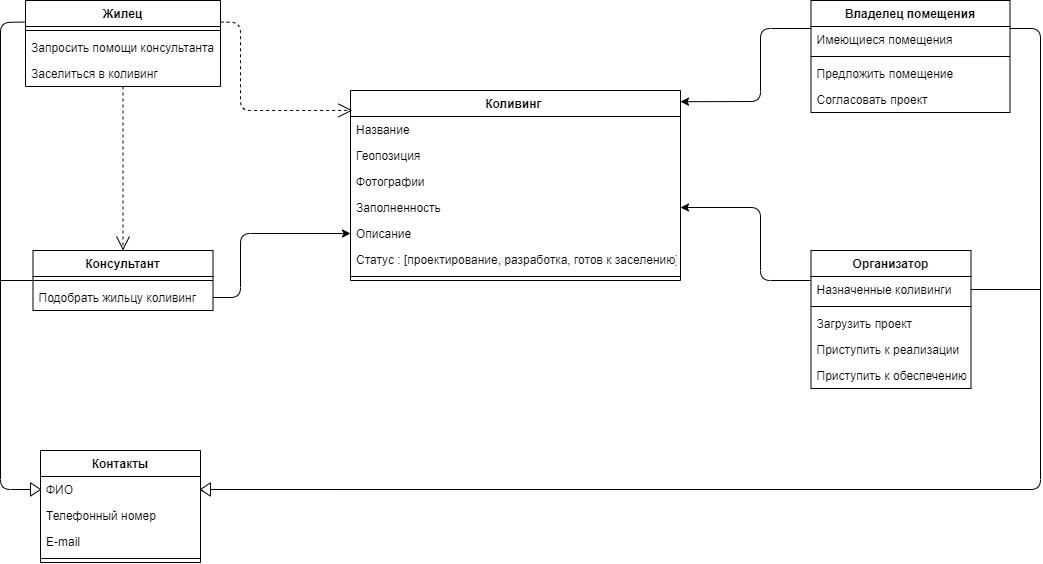

The diagram above was exported from draw.io. Its source (the exported page's mxGraphModel, read from the mxfile embedded in the PNG):
<mxGraphModel dx="1955" dy="968" grid="1" gridSize="10" guides="1" tooltips="1" connect="1" arrows="1" fold="1" page="1" pageScale="1" pageWidth="827" pageHeight="1169" math="0" shadow="0">
  <root>
    <mxCell id="0" />
    <mxCell id="1" parent="0" />
    <mxCell id="8euEJXck2DgzRu9Ly59U-43" value="Коливинг " style="swimlane;fontStyle=1;align=center;verticalAlign=top;childLayout=stackLayout;horizontal=1;startSize=26;horizontalStack=0;resizeParent=1;resizeParentMax=0;resizeLast=0;collapsible=1;marginBottom=0;" parent="1" vertex="1">
      <mxGeometry x="390" y="160" width="330" height="190" as="geometry" />
    </mxCell>
    <mxCell id="8euEJXck2DgzRu9Ly59U-44" value="Название" style="text;strokeColor=none;fillColor=none;align=left;verticalAlign=top;spacingLeft=4;spacingRight=4;overflow=hidden;rotatable=0;points=[[0,0.5],[1,0.5]];portConstraint=eastwest;" parent="8euEJXck2DgzRu9Ly59U-43" vertex="1">
      <mxGeometry y="26" width="330" height="26" as="geometry" />
    </mxCell>
    <mxCell id="8euEJXck2DgzRu9Ly59U-55" value="Геопозиция" style="text;strokeColor=none;fillColor=none;align=left;verticalAlign=top;spacingLeft=4;spacingRight=4;overflow=hidden;rotatable=0;points=[[0,0.5],[1,0.5]];portConstraint=eastwest;" parent="8euEJXck2DgzRu9Ly59U-43" vertex="1">
      <mxGeometry y="52" width="330" height="26" as="geometry" />
    </mxCell>
    <mxCell id="Bqn5DgbhVK-86PNB7lOf-46" value="Фотографии" style="text;strokeColor=none;fillColor=none;align=left;verticalAlign=top;spacingLeft=4;spacingRight=4;overflow=hidden;rotatable=0;points=[[0,0.5],[1,0.5]];portConstraint=eastwest;" vertex="1" parent="8euEJXck2DgzRu9Ly59U-43">
      <mxGeometry y="78" width="330" height="26" as="geometry" />
    </mxCell>
    <mxCell id="8euEJXck2DgzRu9Ly59U-58" value="Заполненность" style="text;strokeColor=none;fillColor=none;align=left;verticalAlign=top;spacingLeft=4;spacingRight=4;overflow=hidden;rotatable=0;points=[[0,0.5],[1,0.5]];portConstraint=eastwest;" parent="8euEJXck2DgzRu9Ly59U-43" vertex="1">
      <mxGeometry y="104" width="330" height="26" as="geometry" />
    </mxCell>
    <mxCell id="8euEJXck2DgzRu9Ly59U-45" value="Описание" style="text;strokeColor=none;fillColor=none;align=left;verticalAlign=top;spacingLeft=4;spacingRight=4;overflow=hidden;rotatable=0;points=[[0,0.5],[1,0.5]];portConstraint=eastwest;" parent="8euEJXck2DgzRu9Ly59U-43" vertex="1">
      <mxGeometry y="130" width="330" height="26" as="geometry" />
    </mxCell>
    <mxCell id="Bqn5DgbhVK-86PNB7lOf-37" value="Статус : [проектирование, разработка, готов к заселению]" style="text;strokeColor=none;fillColor=none;align=left;verticalAlign=top;spacingLeft=4;spacingRight=4;overflow=hidden;rotatable=0;points=[[0,0.5],[1,0.5]];portConstraint=eastwest;" vertex="1" parent="8euEJXck2DgzRu9Ly59U-43">
      <mxGeometry y="156" width="330" height="26" as="geometry" />
    </mxCell>
    <mxCell id="8euEJXck2DgzRu9Ly59U-46" value="" style="line;strokeWidth=1;fillColor=none;align=left;verticalAlign=middle;spacingTop=-1;spacingLeft=3;spacingRight=3;rotatable=0;labelPosition=right;points=[];portConstraint=eastwest;" parent="8euEJXck2DgzRu9Ly59U-43" vertex="1">
      <mxGeometry y="182" width="330" height="8" as="geometry" />
    </mxCell>
    <mxCell id="8euEJXck2DgzRu9Ly59U-27" value="Контакты" style="swimlane;fontStyle=1;align=center;verticalAlign=top;childLayout=stackLayout;horizontal=1;startSize=26;horizontalStack=0;resizeParent=1;resizeParentMax=0;resizeLast=0;collapsible=1;marginBottom=0;" parent="1" vertex="1">
      <mxGeometry x="80" y="520" width="160" height="112" as="geometry" />
    </mxCell>
    <mxCell id="8euEJXck2DgzRu9Ly59U-29" value="ФИО" style="text;strokeColor=none;fillColor=none;align=left;verticalAlign=top;spacingLeft=4;spacingRight=4;overflow=hidden;rotatable=0;points=[[0,0.5],[1,0.5]];portConstraint=eastwest;" parent="8euEJXck2DgzRu9Ly59U-27" vertex="1">
      <mxGeometry y="26" width="160" height="26" as="geometry" />
    </mxCell>
    <mxCell id="8euEJXck2DgzRu9Ly59U-33" value="Телефонный номер" style="text;strokeColor=none;fillColor=none;align=left;verticalAlign=top;spacingLeft=4;spacingRight=4;overflow=hidden;rotatable=0;points=[[0,0.5],[1,0.5]];portConstraint=eastwest;" parent="8euEJXck2DgzRu9Ly59U-27" vertex="1">
      <mxGeometry y="52" width="160" height="26" as="geometry" />
    </mxCell>
    <mxCell id="Bqn5DgbhVK-86PNB7lOf-28" value="E-mail" style="text;strokeColor=none;fillColor=none;align=left;verticalAlign=top;spacingLeft=4;spacingRight=4;overflow=hidden;rotatable=0;points=[[0,0.5],[1,0.5]];portConstraint=eastwest;" vertex="1" parent="8euEJXck2DgzRu9Ly59U-27">
      <mxGeometry y="78" width="160" height="26" as="geometry" />
    </mxCell>
    <mxCell id="8euEJXck2DgzRu9Ly59U-31" value="" style="line;strokeWidth=1;fillColor=none;align=left;verticalAlign=middle;spacingTop=-1;spacingLeft=3;spacingRight=3;rotatable=0;labelPosition=right;points=[];portConstraint=eastwest;" parent="8euEJXck2DgzRu9Ly59U-27" vertex="1">
      <mxGeometry y="104" width="160" height="8" as="geometry" />
    </mxCell>
    <mxCell id="k4PQYWgMLwnz0y-wBt3e-11" value="Владелец помещения" style="swimlane;fontStyle=1;align=center;verticalAlign=top;childLayout=stackLayout;horizontal=1;startSize=26;horizontalStack=0;resizeParent=1;resizeParentMax=0;resizeLast=0;collapsible=1;marginBottom=0;" parent="1" vertex="1">
      <mxGeometry x="850.5" y="70" width="199" height="112" as="geometry" />
    </mxCell>
    <mxCell id="8euEJXck2DgzRu9Ly59U-20" value="Имеющиеся помещения" style="text;strokeColor=none;fillColor=none;align=left;verticalAlign=top;spacingLeft=4;spacingRight=4;overflow=hidden;rotatable=0;points=[[0,0.5],[1,0.5]];portConstraint=eastwest;" parent="k4PQYWgMLwnz0y-wBt3e-11" vertex="1">
      <mxGeometry y="26" width="199" height="26" as="geometry" />
    </mxCell>
    <mxCell id="k4PQYWgMLwnz0y-wBt3e-13" value="" style="line;strokeWidth=1;fillColor=none;align=left;verticalAlign=middle;spacingTop=-1;spacingLeft=3;spacingRight=3;rotatable=0;labelPosition=right;points=[];portConstraint=eastwest;" parent="k4PQYWgMLwnz0y-wBt3e-11" vertex="1">
      <mxGeometry y="52" width="199" height="8" as="geometry" />
    </mxCell>
    <mxCell id="Bqn5DgbhVK-86PNB7lOf-39" value="Предложить помещение" style="text;strokeColor=none;fillColor=none;align=left;verticalAlign=top;spacingLeft=4;spacingRight=4;overflow=hidden;rotatable=0;points=[[0,0.5],[1,0.5]];portConstraint=eastwest;" vertex="1" parent="k4PQYWgMLwnz0y-wBt3e-11">
      <mxGeometry y="60" width="199" height="26" as="geometry" />
    </mxCell>
    <mxCell id="Bqn5DgbhVK-86PNB7lOf-40" value="Согласовать проект" style="text;strokeColor=none;fillColor=none;align=left;verticalAlign=top;spacingLeft=4;spacingRight=4;overflow=hidden;rotatable=0;points=[[0,0.5],[1,0.5]];portConstraint=eastwest;" vertex="1" parent="k4PQYWgMLwnz0y-wBt3e-11">
      <mxGeometry y="86" width="199" height="26" as="geometry" />
    </mxCell>
    <mxCell id="Bqn5DgbhVK-86PNB7lOf-3" value="" style="endArrow=none;html=1;entryX=0;entryY=0.25;entryDx=0;entryDy=0;exitX=0;exitY=0.5;exitDx=0;exitDy=0;" edge="1" parent="1" source="8euEJXck2DgzRu9Ly59U-29" target="8euEJXck2DgzRu9Ly59U-1">
      <mxGeometry width="50" height="50" relative="1" as="geometry">
        <mxPoint y="190" as="sourcePoint" />
        <mxPoint x="50" y="140" as="targetPoint" />
        <Array as="points">
          <mxPoint x="40" y="559" />
          <mxPoint x="40" y="92" />
        </Array>
      </mxGeometry>
    </mxCell>
    <mxCell id="Bqn5DgbhVK-86PNB7lOf-4" value="" style="endArrow=none;html=1;entryX=0;entryY=0.5;entryDx=0;entryDy=0;" edge="1" parent="1" target="k4PQYWgMLwnz0y-wBt3e-15">
      <mxGeometry width="50" height="50" relative="1" as="geometry">
        <mxPoint x="40" y="350" as="sourcePoint" />
        <mxPoint x="80" y="390" as="targetPoint" />
      </mxGeometry>
    </mxCell>
    <mxCell id="Bqn5DgbhVK-86PNB7lOf-12" value="" style="triangle;whiteSpace=wrap;html=1;rotation=0;" vertex="1" parent="1">
      <mxGeometry x="70" y="552.3299999999999" width="10" height="13.33" as="geometry" />
    </mxCell>
    <mxCell id="Bqn5DgbhVK-86PNB7lOf-19" value="" style="endArrow=none;html=1;entryX=1;entryY=0.25;entryDx=0;entryDy=0;exitX=1;exitY=0.5;exitDx=0;exitDy=0;" edge="1" parent="1" source="Bqn5DgbhVK-86PNB7lOf-21" target="k4PQYWgMLwnz0y-wBt3e-11">
      <mxGeometry width="50" height="50" relative="1" as="geometry">
        <mxPoint x="770" y="630" as="sourcePoint" />
        <mxPoint x="820" y="580" as="targetPoint" />
        <Array as="points">
          <mxPoint x="1080" y="559" />
          <mxPoint x="1080" y="98" />
        </Array>
      </mxGeometry>
    </mxCell>
    <mxCell id="k4PQYWgMLwnz0y-wBt3e-1" value="Организатор" style="swimlane;fontStyle=1;align=center;verticalAlign=top;childLayout=stackLayout;horizontal=1;startSize=26;horizontalStack=0;resizeParent=1;resizeParentMax=0;resizeLast=0;collapsible=1;marginBottom=0;" parent="1" vertex="1">
      <mxGeometry x="850.5" y="320" width="160" height="138" as="geometry" />
    </mxCell>
    <mxCell id="8euEJXck2DgzRu9Ly59U-54" value="Назначенные коливинги" style="text;strokeColor=none;fillColor=none;align=left;verticalAlign=top;spacingLeft=4;spacingRight=4;overflow=hidden;rotatable=0;points=[[0,0.5],[1,0.5]];portConstraint=eastwest;" parent="k4PQYWgMLwnz0y-wBt3e-1" vertex="1">
      <mxGeometry y="26" width="160" height="26" as="geometry" />
    </mxCell>
    <mxCell id="k4PQYWgMLwnz0y-wBt3e-3" value="" style="line;strokeWidth=1;fillColor=none;align=left;verticalAlign=middle;spacingTop=-1;spacingLeft=3;spacingRight=3;rotatable=0;labelPosition=right;points=[];portConstraint=eastwest;" parent="k4PQYWgMLwnz0y-wBt3e-1" vertex="1">
      <mxGeometry y="52" width="160" height="8" as="geometry" />
    </mxCell>
    <mxCell id="Bqn5DgbhVK-86PNB7lOf-41" value="Загрузить проект" style="text;strokeColor=none;fillColor=none;align=left;verticalAlign=top;spacingLeft=4;spacingRight=4;overflow=hidden;rotatable=0;points=[[0,0.5],[1,0.5]];portConstraint=eastwest;" vertex="1" parent="k4PQYWgMLwnz0y-wBt3e-1">
      <mxGeometry y="60" width="160" height="26" as="geometry" />
    </mxCell>
    <mxCell id="Bqn5DgbhVK-86PNB7lOf-42" value="Приступить к реализации" style="text;strokeColor=none;fillColor=none;align=left;verticalAlign=top;spacingLeft=4;spacingRight=4;overflow=hidden;rotatable=0;points=[[0,0.5],[1,0.5]];portConstraint=eastwest;" vertex="1" parent="k4PQYWgMLwnz0y-wBt3e-1">
      <mxGeometry y="86" width="160" height="26" as="geometry" />
    </mxCell>
    <mxCell id="Bqn5DgbhVK-86PNB7lOf-43" value="Приступить к обеспечению" style="text;strokeColor=none;fillColor=none;align=left;verticalAlign=top;spacingLeft=4;spacingRight=4;overflow=hidden;rotatable=0;points=[[0,0.5],[1,0.5]];portConstraint=eastwest;" vertex="1" parent="k4PQYWgMLwnz0y-wBt3e-1">
      <mxGeometry y="112" width="160" height="26" as="geometry" />
    </mxCell>
    <mxCell id="Bqn5DgbhVK-86PNB7lOf-20" value="" style="endArrow=none;html=1;entryX=1;entryY=0.5;entryDx=0;entryDy=0;" edge="1" parent="1">
      <mxGeometry width="50" height="50" relative="1" as="geometry">
        <mxPoint x="1080" y="359" as="sourcePoint" />
        <mxPoint x="1010.5" y="359" as="targetPoint" />
      </mxGeometry>
    </mxCell>
    <mxCell id="Bqn5DgbhVK-86PNB7lOf-21" value="" style="triangle;whiteSpace=wrap;html=1;rotation=-180;" vertex="1" parent="1">
      <mxGeometry x="240" y="552.3299999999999" width="10" height="13.33" as="geometry" />
    </mxCell>
    <mxCell id="Bqn5DgbhVK-86PNB7lOf-25" value="" style="endArrow=none;html=1;entryX=1;entryY=0.25;entryDx=0;entryDy=0;exitX=1;exitY=0.5;exitDx=0;exitDy=0;" edge="1" parent="1" source="8euEJXck2DgzRu9Ly59U-29" target="Bqn5DgbhVK-86PNB7lOf-21">
      <mxGeometry width="50" height="50" relative="1" as="geometry">
        <mxPoint x="240.00000000000023" y="559" as="sourcePoint" />
        <mxPoint x="1049.5" y="85" as="targetPoint" />
        <Array as="points" />
      </mxGeometry>
    </mxCell>
    <mxCell id="Bqn5DgbhVK-86PNB7lOf-31" value="" style="endArrow=classic;html=1;entryX=0;entryY=0.5;entryDx=0;entryDy=0;exitX=1;exitY=0.5;exitDx=0;exitDy=0;" edge="1" parent="1" source="8euEJXck2DgzRu9Ly59U-22" target="8euEJXck2DgzRu9Ly59U-45">
      <mxGeometry width="50" height="50" relative="1" as="geometry">
        <mxPoint x="260" y="310" as="sourcePoint" />
        <mxPoint x="310" y="260" as="targetPoint" />
        <Array as="points">
          <mxPoint x="280" y="367" />
          <mxPoint x="280" y="303" />
        </Array>
      </mxGeometry>
    </mxCell>
    <mxCell id="Bqn5DgbhVK-86PNB7lOf-32" value="" style="endArrow=classic;html=1;exitX=0;exitY=0.25;exitDx=0;exitDy=0;entryX=1;entryY=0.059;entryDx=0;entryDy=0;entryPerimeter=0;" edge="1" parent="1" source="k4PQYWgMLwnz0y-wBt3e-11" target="8euEJXck2DgzRu9Ly59U-43">
      <mxGeometry width="50" height="50" relative="1" as="geometry">
        <mxPoint x="820" y="250" as="sourcePoint" />
        <mxPoint x="730" y="170" as="targetPoint" />
        <Array as="points">
          <mxPoint x="800" y="98" />
          <mxPoint x="800" y="171" />
        </Array>
      </mxGeometry>
    </mxCell>
    <mxCell id="Bqn5DgbhVK-86PNB7lOf-33" value="" style="endArrow=classic;html=1;entryX=1;entryY=0.5;entryDx=0;entryDy=0;" edge="1" parent="1" target="8euEJXck2DgzRu9Ly59U-58">
      <mxGeometry width="50" height="50" relative="1" as="geometry">
        <mxPoint x="850" y="350" as="sourcePoint" />
        <mxPoint x="810" y="270" as="targetPoint" />
        <Array as="points">
          <mxPoint x="800" y="350" />
          <mxPoint x="800" y="277" />
        </Array>
      </mxGeometry>
    </mxCell>
    <mxCell id="Bqn5DgbhVK-86PNB7lOf-34" value="" style="endArrow=open;endSize=12;dashed=1;html=1;entryX=0.006;entryY=0.105;entryDx=0;entryDy=0;entryPerimeter=0;exitX=1;exitY=0.25;exitDx=0;exitDy=0;" edge="1" parent="1" source="8euEJXck2DgzRu9Ly59U-1" target="8euEJXck2DgzRu9Ly59U-43">
      <mxGeometry width="160" relative="1" as="geometry">
        <mxPoint x="160" y="200" as="sourcePoint" />
        <mxPoint x="320" y="200" as="targetPoint" />
        <Array as="points">
          <mxPoint x="280" y="92" />
          <mxPoint x="280" y="180" />
        </Array>
      </mxGeometry>
    </mxCell>
    <mxCell id="Bqn5DgbhVK-86PNB7lOf-36" value="" style="endArrow=open;endSize=12;dashed=1;html=1;exitX=0.5;exitY=1;exitDx=0;exitDy=0;entryX=0.5;entryY=0;entryDx=0;entryDy=0;" edge="1" parent="1" source="8euEJXck2DgzRu9Ly59U-1" target="k4PQYWgMLwnz0y-wBt3e-15">
      <mxGeometry width="160" relative="1" as="geometry">
        <mxPoint x="120" y="220" as="sourcePoint" />
        <mxPoint x="280" y="220" as="targetPoint" />
      </mxGeometry>
    </mxCell>
    <mxCell id="8euEJXck2DgzRu9Ly59U-1" value="Жилец" style="swimlane;fontStyle=1;align=center;verticalAlign=top;childLayout=stackLayout;horizontal=1;startSize=26;horizontalStack=0;resizeParent=1;resizeParentMax=0;resizeLast=0;collapsible=1;marginBottom=0;" parent="1" vertex="1">
      <mxGeometry x="65" y="70" width="195" height="86" as="geometry" />
    </mxCell>
    <mxCell id="8euEJXck2DgzRu9Ly59U-3" value="" style="line;strokeWidth=1;fillColor=none;align=left;verticalAlign=middle;spacingTop=-1;spacingLeft=3;spacingRight=3;rotatable=0;labelPosition=right;points=[];portConstraint=eastwest;" parent="8euEJXck2DgzRu9Ly59U-1" vertex="1">
      <mxGeometry y="26" width="195" height="8" as="geometry" />
    </mxCell>
    <mxCell id="8euEJXck2DgzRu9Ly59U-21" value="Запросить помощи консультанта" style="text;strokeColor=none;fillColor=none;align=left;verticalAlign=top;spacingLeft=4;spacingRight=4;overflow=hidden;rotatable=0;points=[[0,0.5],[1,0.5]];portConstraint=eastwest;" parent="8euEJXck2DgzRu9Ly59U-1" vertex="1">
      <mxGeometry y="34" width="195" height="26" as="geometry" />
    </mxCell>
    <mxCell id="Bqn5DgbhVK-86PNB7lOf-45" value="Заселиться в коливинг" style="text;strokeColor=none;fillColor=none;align=left;verticalAlign=top;spacingLeft=4;spacingRight=4;overflow=hidden;rotatable=0;points=[[0,0.5],[1,0.5]];portConstraint=eastwest;" vertex="1" parent="8euEJXck2DgzRu9Ly59U-1">
      <mxGeometry y="60" width="195" height="26" as="geometry" />
    </mxCell>
    <mxCell id="k4PQYWgMLwnz0y-wBt3e-15" value="Консультант" style="swimlane;fontStyle=1;align=center;verticalAlign=top;childLayout=stackLayout;horizontal=1;startSize=26;horizontalStack=0;resizeParent=1;resizeParentMax=0;resizeLast=0;collapsible=1;marginBottom=0;" parent="1" vertex="1">
      <mxGeometry x="72.5" y="320" width="180" height="60" as="geometry" />
    </mxCell>
    <mxCell id="k4PQYWgMLwnz0y-wBt3e-17" value="" style="line;strokeWidth=1;fillColor=none;align=left;verticalAlign=middle;spacingTop=-1;spacingLeft=3;spacingRight=3;rotatable=0;labelPosition=right;points=[];portConstraint=eastwest;" parent="k4PQYWgMLwnz0y-wBt3e-15" vertex="1">
      <mxGeometry y="26" width="180" height="8" as="geometry" />
    </mxCell>
    <mxCell id="8euEJXck2DgzRu9Ly59U-22" value="Подобрать жильцу коливинг" style="text;strokeColor=none;fillColor=none;align=left;verticalAlign=top;spacingLeft=4;spacingRight=4;overflow=hidden;rotatable=0;points=[[0,0.5],[1,0.5]];portConstraint=eastwest;" parent="k4PQYWgMLwnz0y-wBt3e-15" vertex="1">
      <mxGeometry y="34" width="180" height="26" as="geometry" />
    </mxCell>
  </root>
</mxGraphModel>